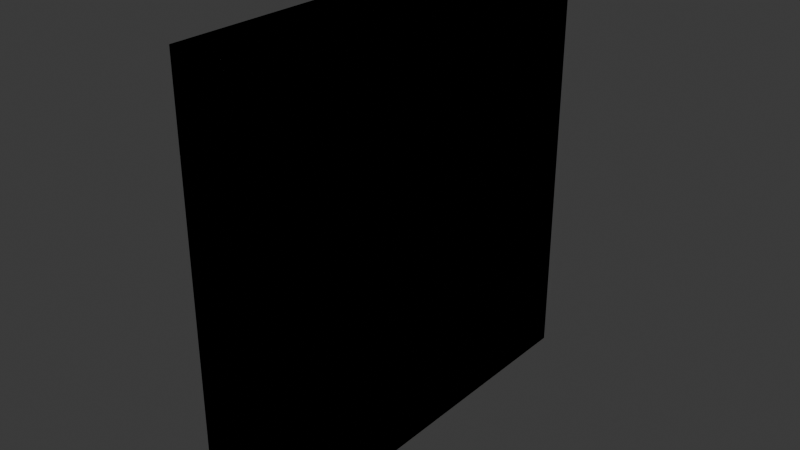 # Source: FI-058_Communal_Hallway_Straight_Wall.blend  (saved by Blender 4.2.66; exported with 4.5.12 LTS)
import bpy
from mathutils import Matrix  # noqa: F401  (used for matrix-valued properties, if any)

bpy.ops.wm.read_factory_settings(use_empty=True)
scene = bpy.context.scene
scene.name = 'Scene'

# ---- collections
col_collection = bpy.data.collections.new('Collection'); scene.collection.children.link(col_collection)
col_export = bpy.data.collections.new('Export'); scene.collection.children.link(col_export)

# ---- world
world_world = bpy.data.worlds.new('World'); scene.world = world_world
world_world.use_nodes = True; world_world.node_tree.nodes.clear()
_N = world_world.node_tree.nodes; _L = world_world.node_tree.links
n0 = _N.new('ShaderNodeOutputWorld'); n0.name = 'World Output'; n0.location = (300, 300)
n1 = _N.new('ShaderNodeBackground'); n1.name = 'Background'; n1.location = (10, 300)
n1.inputs[0].default_value = (0.05088, 0.05088, 0.05088, 1.0)
_L.new(n1.outputs[0], n0.inputs[0])
n0.is_active_output = True
world_world.color = (0.05088, 0.05088, 0.05088)
world_world.sun_shadow_jitter_overblur = 0.0

# ---- meshes
me_cube_001 = bpy.data.meshes.new('Cube.001')
me_cube_001.from_pydata([(0.0, -1.0, 0.0), (0.0, 1.0, 0.0), (0.25, -1.0, 0.0), (0.25, 1.0, 0.0), (0.0, -1.0, 2.0), (0.0, 1.0, 2.0), (0.25, 1.0, 2.0), (0.25, -1.0, 2.0)], [], [(1, 3, 2, 0), (2, 7, 4, 0), (3, 6, 7, 2), (1, 5, 6, 3), (0, 4, 5, 1), (7, 6, 5, 4)])
_uv = me_cube_001.uv_layers.new(name='UVMap')
_uv.uv.foreach_set('vector', [0.125, 0.5, 0.375, 0.5, 0.375, 0.75, 0.125, 0.75, 0.375, 0.75, 0.6, 0.75, 0.6, 1.0, 0.375, 1.0, 0.375, 0.5, 0.6, 0.5, 0.6, 0.75, 0.375, 0.75, 0.375, 0.25, 0.6, 0.25, 0.6, 0.5, 0.375, 0.5, 0.375, 0.0, 0.6, 0.0, 0.6, 0.25, 0.375, 0.25, 0.6, 0.75, 0.6, 0.5, 0.6, 0.25, 0.6, 0.0])
me_cube_001.update()
me_cube_002 = bpy.data.meshes.new('Cube.002')
me_cube_002.from_pydata([(0.0, -1.0, 0.0), (0.0, 1.0, 0.0), (0.25, -1.0, 0.0), (0.25, 1.0, 0.0), (0.0, -1.0, 2.0), (0.0, 1.0, 2.0), (0.25, 1.0, 2.0), (0.25, -1.0, 2.0)], [], [(1, 3, 2, 0), (2, 7, 4, 0), (3, 6, 7, 2), (1, 5, 6, 3), (0, 4, 5, 1), (7, 6, 5, 4)])
_uv = me_cube_002.uv_layers.new(name='UVMap')
_uv.uv.foreach_set('vector', [0.2748, 0.875, 0.2748, 1.0, 0.000961, 1.0, 0.000961, 0.875, 0.6075, 0.008918, 0.6075, 0.9992, 0.4985, 0.9992, 0.4985, 0.008918, 0.6065, 0.0, 0.6065, 1.0, -0.002867, 1.0, -0.002867, -5.96e-08, 0.6084, 0.0, 0.6084, 1.0, 0.5, 1.0, 0.5, 0.0, 1.109, 0.0001559, 1.109, 0.9994, 0.6071, 0.9994, 0.6072, 0.0001556, 0.000961, 0.875, 1.147, 0.875, 1.147, 1.0, 0.000961, 1.0])
me_cube_002.materials.append(None)
me_cube_002.update()

# ---- objects
ob_f = bpy.data.objects.new('F', me_cube_001)
ob_fi_058_communal_hallway_straight_wall = bpy.data.objects.new('FI-058 Communal Hallway Straight Wall', me_cube_002)

# ---- transforms, parenting, visibility, modifiers, constraints
ob_f.location = (0.0, 0.0, 0.0)
ob_fi_058_communal_hallway_straight_wall.location = (0.0, 0.0, 0.0)

# ---- collection membership
col_collection.objects.link(ob_f)
col_export.objects.link(ob_fi_058_communal_hallway_straight_wall)

# ---- scene / render settings (as saved in the file)
scene.frame_start = 1; scene.frame_end = 250; scene.frame_set(1)
scene.render.engine = 'BLENDER_EEVEE_NEXT'
bpy.context.view_layer.update()

# ---- added for rendering (the .blend has no active camera and no usable light): camera, sun
cam_auto = bpy.data.cameras.new('AutoCamera')
cam_auto.lens = 50.0
cam_auto.sensor_width = 36.0
cam_auto.clip_end = 1000.0
ob_auto_camera = bpy.data.objects.new('AutoCamera', cam_auto)
scene.collection.objects.link(ob_auto_camera)
ob_auto_camera.location = (2.75213, -3.15256, 3.10171)
ob_auto_camera.rotation_euler = (1.09748, -7.21219e-08, 0.694738)
scene.camera = ob_auto_camera
light_auto_sun = bpy.data.lights.new('AutoSun', 'SUN')
light_auto_sun.energy = 3.0
light_auto_sun.angle = 0.0523599
ob_auto_sun = bpy.data.objects.new('AutoSun', light_auto_sun)
scene.collection.objects.link(ob_auto_sun)
ob_auto_sun.rotation_euler = (0.872665, 0.174533, 0.523599)
bpy.context.view_layer.update()
